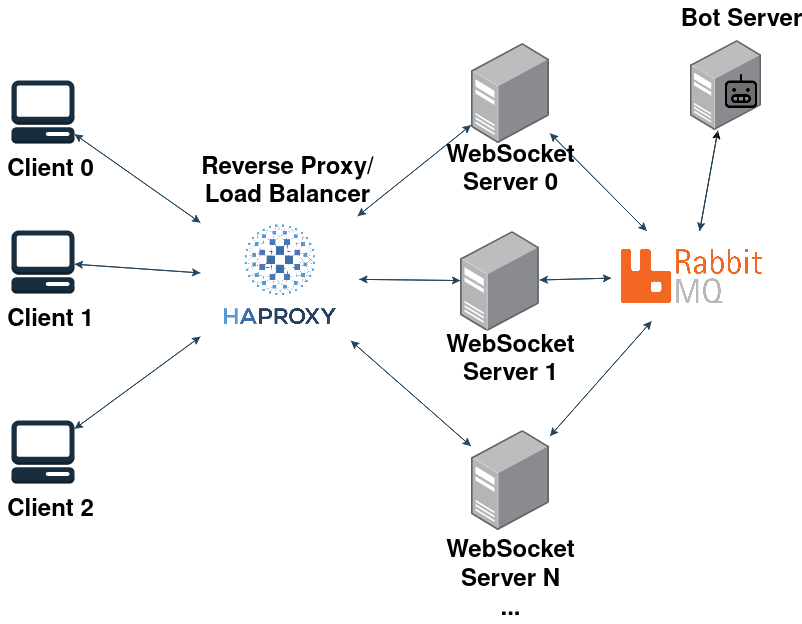

The diagram above was exported from draw.io. Its source (the exported page's mxGraphModel, read from the mxfile embedded in the PNG):
<mxGraphModel dx="2060" dy="1136" grid="1" gridSize="10" guides="1" tooltips="1" connect="1" arrows="1" fold="1" page="1" pageScale="1" pageWidth="850" pageHeight="1100" math="0" shadow="0">
  <root>
    <mxCell id="0" />
    <mxCell id="1" parent="0" />
    <mxCell id="ig-zilzFglhVWye6pkgW-22" style="edgeStyle=none;rounded=0;orthogonalLoop=1;jettySize=auto;html=1;labelBackgroundColor=none;fontColor=default;strokeColor=#23445D;" parent="1" source="ig-zilzFglhVWye6pkgW-1" target="ig-zilzFglhVWye6pkgW-11" edge="1">
      <mxGeometry relative="1" as="geometry" />
    </mxCell>
    <mxCell id="ig-zilzFglhVWye6pkgW-1" value="" style="outlineConnect=0;dashed=0;verticalLabelPosition=bottom;verticalAlign=top;align=center;html=1;shape=mxgraph.aws3.management_console;labelBackgroundColor=none;fillColor=#182E3E;strokeColor=#FFFFFF;fontColor=#FFFFFF;" parent="1" vertex="1">
      <mxGeometry x="11" y="170" width="63" height="63" as="geometry" />
    </mxCell>
    <mxCell id="ig-zilzFglhVWye6pkgW-20" style="edgeStyle=none;rounded=0;orthogonalLoop=1;jettySize=auto;html=1;labelBackgroundColor=none;fontColor=default;strokeColor=#23445D;" parent="1" source="ig-zilzFglhVWye6pkgW-2" target="ig-zilzFglhVWye6pkgW-11" edge="1">
      <mxGeometry relative="1" as="geometry" />
    </mxCell>
    <mxCell id="ig-zilzFglhVWye6pkgW-2" value="" style="outlineConnect=0;dashed=0;verticalLabelPosition=bottom;verticalAlign=top;align=center;html=1;shape=mxgraph.aws3.management_console;labelBackgroundColor=none;fillColor=#182E3E;strokeColor=#FFFFFF;fontColor=#FFFFFF;" parent="1" vertex="1">
      <mxGeometry x="11" y="320.00000000000006" width="63" height="63" as="geometry" />
    </mxCell>
    <mxCell id="ig-zilzFglhVWye6pkgW-40" style="edgeStyle=none;rounded=0;orthogonalLoop=1;jettySize=auto;html=1;labelBackgroundColor=none;fontColor=default;strokeColor=#23445D;" parent="1" source="ig-zilzFglhVWye6pkgW-3" target="ig-zilzFglhVWye6pkgW-11" edge="1">
      <mxGeometry relative="1" as="geometry" />
    </mxCell>
    <mxCell id="ig-zilzFglhVWye6pkgW-3" value="" style="outlineConnect=0;dashed=0;verticalLabelPosition=bottom;verticalAlign=top;align=center;html=1;shape=mxgraph.aws3.management_console;labelBackgroundColor=none;fillColor=#182E3E;strokeColor=#FFFFFF;fontColor=#FFFFFF;" parent="1" vertex="1">
      <mxGeometry x="11" y="510" width="63" height="63" as="geometry" />
    </mxCell>
    <mxCell id="ig-zilzFglhVWye6pkgW-29" style="edgeStyle=none;rounded=0;orthogonalLoop=1;jettySize=auto;html=1;labelBackgroundColor=none;fontColor=default;strokeColor=#23445D;" parent="1" source="ig-zilzFglhVWye6pkgW-8" target="ig-zilzFglhVWye6pkgW-11" edge="1">
      <mxGeometry relative="1" as="geometry" />
    </mxCell>
    <mxCell id="ig-zilzFglhVWye6pkgW-33" style="edgeStyle=none;rounded=0;orthogonalLoop=1;jettySize=auto;html=1;labelBackgroundColor=none;fontColor=default;strokeColor=#23445D;" parent="1" source="ig-zilzFglhVWye6pkgW-8" target="ig-zilzFglhVWye6pkgW-14" edge="1">
      <mxGeometry relative="1" as="geometry" />
    </mxCell>
    <mxCell id="ig-zilzFglhVWye6pkgW-8" value="" style="image;points=[];aspect=fixed;html=1;align=center;shadow=0;dashed=0;image=img/lib/allied_telesis/computer_and_terminals/Server_Desktop.svg;labelBackgroundColor=none;fillColor=#182E3E;strokeColor=#FFFFFF;fontColor=#FFFFFF;" parent="1" vertex="1">
      <mxGeometry x="470.55" y="133" width="78.89" height="100" as="geometry" />
    </mxCell>
    <mxCell id="ig-zilzFglhVWye6pkgW-23" style="edgeStyle=none;rounded=0;orthogonalLoop=1;jettySize=auto;html=1;labelBackgroundColor=none;fontColor=default;strokeColor=#23445D;" parent="1" source="ig-zilzFglhVWye6pkgW-11" target="ig-zilzFglhVWye6pkgW-1" edge="1">
      <mxGeometry relative="1" as="geometry" />
    </mxCell>
    <mxCell id="ig-zilzFglhVWye6pkgW-24" style="edgeStyle=none;rounded=0;orthogonalLoop=1;jettySize=auto;html=1;labelBackgroundColor=none;fontColor=default;strokeColor=#23445D;" parent="1" source="ig-zilzFglhVWye6pkgW-11" target="ig-zilzFglhVWye6pkgW-2" edge="1">
      <mxGeometry relative="1" as="geometry" />
    </mxCell>
    <mxCell id="ig-zilzFglhVWye6pkgW-26" style="edgeStyle=none;rounded=0;orthogonalLoop=1;jettySize=auto;html=1;labelBackgroundColor=none;fontColor=default;strokeColor=#23445D;" parent="1" source="ig-zilzFglhVWye6pkgW-11" target="ig-zilzFglhVWye6pkgW-13" edge="1">
      <mxGeometry relative="1" as="geometry" />
    </mxCell>
    <mxCell id="ig-zilzFglhVWye6pkgW-28" style="edgeStyle=none;rounded=0;orthogonalLoop=1;jettySize=auto;html=1;labelBackgroundColor=none;fontColor=default;strokeColor=#23445D;" parent="1" source="ig-zilzFglhVWye6pkgW-11" target="ig-zilzFglhVWye6pkgW-8" edge="1">
      <mxGeometry relative="1" as="geometry" />
    </mxCell>
    <mxCell id="ig-zilzFglhVWye6pkgW-30" style="edgeStyle=none;rounded=0;orthogonalLoop=1;jettySize=auto;html=1;labelBackgroundColor=none;fontColor=default;strokeColor=#23445D;" parent="1" source="ig-zilzFglhVWye6pkgW-11" target="ig-zilzFglhVWye6pkgW-12" edge="1">
      <mxGeometry relative="1" as="geometry" />
    </mxCell>
    <mxCell id="ig-zilzFglhVWye6pkgW-41" style="edgeStyle=none;rounded=0;orthogonalLoop=1;jettySize=auto;html=1;labelBackgroundColor=none;fontColor=default;strokeColor=#23445D;" parent="1" source="ig-zilzFglhVWye6pkgW-11" target="ig-zilzFglhVWye6pkgW-3" edge="1">
      <mxGeometry relative="1" as="geometry" />
    </mxCell>
    <mxCell id="ig-zilzFglhVWye6pkgW-11" value="" style="shape=image;verticalLabelPosition=bottom;labelBackgroundColor=none;verticalAlign=top;aspect=fixed;imageAspect=0;image=https://upload.wikimedia.org/wikipedia/commons/a/ab/Haproxy-logo.png;fillColor=#182E3E;strokeColor=#FFFFFF;fontColor=#FFFFFF;" parent="1" vertex="1">
      <mxGeometry x="200" y="305.65999999999997" width="158.57" height="124.59" as="geometry" />
    </mxCell>
    <mxCell id="ig-zilzFglhVWye6pkgW-31" style="edgeStyle=none;rounded=0;orthogonalLoop=1;jettySize=auto;html=1;labelBackgroundColor=none;fontColor=default;strokeColor=#23445D;" parent="1" source="ig-zilzFglhVWye6pkgW-12" target="ig-zilzFglhVWye6pkgW-11" edge="1">
      <mxGeometry relative="1" as="geometry" />
    </mxCell>
    <mxCell id="ig-zilzFglhVWye6pkgW-38" style="edgeStyle=none;rounded=0;orthogonalLoop=1;jettySize=auto;html=1;labelBackgroundColor=none;fontColor=default;strokeColor=#23445D;" parent="1" source="ig-zilzFglhVWye6pkgW-12" target="ig-zilzFglhVWye6pkgW-14" edge="1">
      <mxGeometry relative="1" as="geometry" />
    </mxCell>
    <mxCell id="ig-zilzFglhVWye6pkgW-12" value="" style="image;points=[];aspect=fixed;html=1;align=center;shadow=0;dashed=0;image=img/lib/allied_telesis/computer_and_terminals/Server_Desktop.svg;labelBackgroundColor=none;fillColor=#182E3E;strokeColor=#FFFFFF;fontColor=#FFFFFF;" parent="1" vertex="1">
      <mxGeometry x="470.5400000000001" y="520.25" width="78.89" height="100" as="geometry" />
    </mxCell>
    <mxCell id="ig-zilzFglhVWye6pkgW-27" style="edgeStyle=none;rounded=0;orthogonalLoop=1;jettySize=auto;html=1;labelBackgroundColor=none;fontColor=default;strokeColor=#23445D;" parent="1" source="ig-zilzFglhVWye6pkgW-13" target="ig-zilzFglhVWye6pkgW-11" edge="1">
      <mxGeometry relative="1" as="geometry" />
    </mxCell>
    <mxCell id="ig-zilzFglhVWye6pkgW-35" style="edgeStyle=none;rounded=0;orthogonalLoop=1;jettySize=auto;html=1;labelBackgroundColor=none;fontColor=default;strokeColor=#23445D;" parent="1" source="ig-zilzFglhVWye6pkgW-13" target="ig-zilzFglhVWye6pkgW-14" edge="1">
      <mxGeometry relative="1" as="geometry" />
    </mxCell>
    <mxCell id="ig-zilzFglhVWye6pkgW-13" value="" style="image;points=[];aspect=fixed;html=1;align=center;shadow=0;dashed=0;image=img/lib/allied_telesis/computer_and_terminals/Server_Desktop.svg;labelBackgroundColor=none;fillColor=#182E3E;strokeColor=#FFFFFF;fontColor=#FFFFFF;" parent="1" vertex="1">
      <mxGeometry x="460.00000000000006" y="320.5" width="78.89" height="100" as="geometry" />
    </mxCell>
    <mxCell id="ig-zilzFglhVWye6pkgW-34" style="edgeStyle=none;rounded=0;orthogonalLoop=1;jettySize=auto;html=1;labelBackgroundColor=none;fontColor=default;strokeColor=#23445D;" parent="1" source="ig-zilzFglhVWye6pkgW-14" target="ig-zilzFglhVWye6pkgW-8" edge="1">
      <mxGeometry relative="1" as="geometry" />
    </mxCell>
    <mxCell id="ig-zilzFglhVWye6pkgW-37" style="edgeStyle=none;rounded=0;orthogonalLoop=1;jettySize=auto;html=1;labelBackgroundColor=none;fontColor=default;strokeColor=#23445D;" parent="1" source="ig-zilzFglhVWye6pkgW-14" target="ig-zilzFglhVWye6pkgW-13" edge="1">
      <mxGeometry relative="1" as="geometry" />
    </mxCell>
    <mxCell id="ig-zilzFglhVWye6pkgW-39" style="edgeStyle=none;rounded=0;orthogonalLoop=1;jettySize=auto;html=1;labelBackgroundColor=none;fontColor=default;strokeColor=#23445D;" parent="1" source="ig-zilzFglhVWye6pkgW-14" target="ig-zilzFglhVWye6pkgW-12" edge="1">
      <mxGeometry relative="1" as="geometry" />
    </mxCell>
    <mxCell id="ZogNvYSfqq5Q64yOfS7n-28" style="orthogonalLoop=1;jettySize=auto;html=1;strokeColor=default;rounded=1;" edge="1" parent="1" source="ig-zilzFglhVWye6pkgW-14" target="ZogNvYSfqq5Q64yOfS7n-25">
      <mxGeometry relative="1" as="geometry" />
    </mxCell>
    <mxCell id="ig-zilzFglhVWye6pkgW-14" value="" style="shape=image;verticalLabelPosition=bottom;labelBackgroundColor=none;verticalAlign=top;aspect=fixed;imageAspect=0;image=https://test.nastel.com/dev/wp-content/uploads/2022/05/rabbitmq.png;fillColor=#182E3E;strokeColor=#FFFFFF;fontColor=#FFFFFF;" parent="1" vertex="1">
      <mxGeometry x="610.96" y="320.5" width="160.14" height="90.16" as="geometry" />
    </mxCell>
    <mxCell id="ZogNvYSfqq5Q64yOfS7n-1" value="&lt;font color=&quot;#000000&quot;&gt;Client 0&lt;br&gt;&lt;/font&gt;" style="text;strokeColor=none;fillColor=none;html=1;fontSize=24;fontStyle=1;verticalAlign=middle;align=center;fontColor=#FFFFFF;" vertex="1" parent="1">
      <mxGeometry x="-2.842170943040401e-14" y="240" width="100" height="40" as="geometry" />
    </mxCell>
    <mxCell id="ZogNvYSfqq5Q64yOfS7n-2" value="&lt;font color=&quot;#000000&quot;&gt;Client 1&lt;br&gt;&lt;/font&gt;" style="text;strokeColor=none;fillColor=none;html=1;fontSize=24;fontStyle=1;verticalAlign=middle;align=center;fontColor=#FFFFFF;" vertex="1" parent="1">
      <mxGeometry x="-2.842170943040401e-14" y="390.25000000000006" width="99" height="40" as="geometry" />
    </mxCell>
    <mxCell id="ZogNvYSfqq5Q64yOfS7n-3" value="&lt;font color=&quot;#000000&quot;&gt;Client 2&lt;br&gt;&lt;/font&gt;" style="text;strokeColor=none;fillColor=none;html=1;fontSize=24;fontStyle=1;verticalAlign=middle;align=center;fontColor=#FFFFFF;" vertex="1" parent="1">
      <mxGeometry x="-2.842170943040401e-14" y="580" width="100" height="40" as="geometry" />
    </mxCell>
    <mxCell id="ZogNvYSfqq5Q64yOfS7n-4" value="&lt;font color=&quot;#000000&quot;&gt;Reverse Proxy/&lt;br&gt;Load Balancer &lt;br&gt;&lt;/font&gt;" style="text;strokeColor=none;fillColor=none;html=1;fontSize=24;fontStyle=1;verticalAlign=middle;align=center;fontColor=#FFFFFF;" vertex="1" parent="1">
      <mxGeometry x="190" y="213.8" width="194.72" height="115.41" as="geometry" />
    </mxCell>
    <mxCell id="ZogNvYSfqq5Q64yOfS7n-6" value="&lt;font color=&quot;#000000&quot;&gt;WebSocket&lt;br&gt;Server 1&lt;br&gt;&lt;/font&gt;" style="text;strokeColor=none;fillColor=none;html=1;fontSize=24;fontStyle=1;verticalAlign=middle;align=center;fontColor=#FFFFFF;" vertex="1" parent="1">
      <mxGeometry x="460" y="430.24999999999994" width="100" height="40" as="geometry" />
    </mxCell>
    <mxCell id="ZogNvYSfqq5Q64yOfS7n-7" value="&lt;font color=&quot;#000000&quot;&gt;WebSocket&lt;br&gt;Server 0&lt;br&gt;&lt;/font&gt;" style="text;strokeColor=none;fillColor=none;html=1;fontSize=24;fontStyle=1;verticalAlign=middle;align=center;fontColor=#FFFFFF;" vertex="1" parent="1">
      <mxGeometry x="460" y="240.25" width="100" height="40" as="geometry" />
    </mxCell>
    <mxCell id="ZogNvYSfqq5Q64yOfS7n-8" value="&lt;font color=&quot;#000000&quot;&gt;WebSocket&lt;br&gt;Server N&lt;br&gt;...&lt;br&gt;&lt;/font&gt;" style="text;strokeColor=none;fillColor=none;html=1;fontSize=24;fontStyle=1;verticalAlign=middle;align=center;fontColor=#FFFFFF;" vertex="1" parent="1">
      <mxGeometry x="460" y="650.25" width="100" height="40" as="geometry" />
    </mxCell>
    <mxCell id="ZogNvYSfqq5Q64yOfS7n-30" style="rounded=0;orthogonalLoop=1;jettySize=auto;html=1;strokeColor=#23445D;" edge="1" parent="1" source="ZogNvYSfqq5Q64yOfS7n-25" target="ig-zilzFglhVWye6pkgW-14">
      <mxGeometry relative="1" as="geometry" />
    </mxCell>
    <mxCell id="ZogNvYSfqq5Q64yOfS7n-25" value="" style="image;points=[];aspect=fixed;html=1;align=center;shadow=0;dashed=0;image=img/lib/allied_telesis/computer_and_terminals/Server_Desktop.svg;strokeColor=#FFFFFF;fontColor=#FFFFFF;fillColor=#182E3E;" vertex="1" parent="1">
      <mxGeometry x="690" y="130" width="71" height="90" as="geometry" />
    </mxCell>
    <mxCell id="ZogNvYSfqq5Q64yOfS7n-31" value="&lt;font color=&quot;#000000&quot;&gt;Bot Server&lt;br&gt;&lt;/font&gt;" style="text;strokeColor=none;fillColor=none;html=1;fontSize=24;fontStyle=1;verticalAlign=middle;align=center;fontColor=#FFFFFF;" vertex="1" parent="1">
      <mxGeometry x="691" y="90" width="100" height="40" as="geometry" />
    </mxCell>
    <mxCell id="ZogNvYSfqq5Q64yOfS7n-32" value="" style="shape=image;html=1;verticalAlign=top;verticalLabelPosition=bottom;labelBackgroundColor=#ffffff;imageAspect=0;aspect=fixed;image=https://cdn0.iconfinder.com/data/icons/phosphor-duotone-vol-3/256/robot-duotone-128.png;strokeColor=#FFFFFF;fontColor=#FFFFFF;fillColor=#182E3E;" vertex="1" parent="1">
      <mxGeometry x="721" y="163" width="40" height="40" as="geometry" />
    </mxCell>
  </root>
</mxGraphModel>